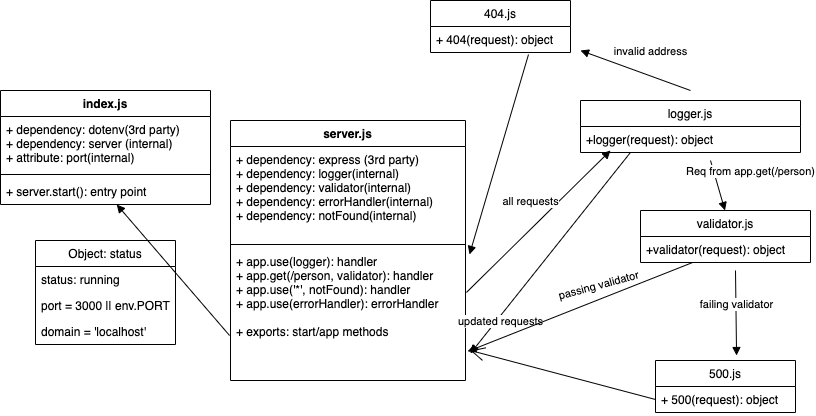

The diagram above was exported from draw.io. Its source (the exported page's mxGraphModel, read from the mxfile embedded in the PNG):
<mxGraphModel dx="1149" dy="559" grid="1" gridSize="10" guides="1" tooltips="1" connect="1" arrows="1" fold="1" page="1" pageScale="1" pageWidth="850" pageHeight="1100" math="0" shadow="0">
  <root>
    <mxCell id="0" />
    <mxCell id="1" parent="0" />
    <mxCell id="8BnWSdV8bEVaE2Squ0-J-7" value="server.js" style="swimlane;fontStyle=1;align=center;verticalAlign=top;childLayout=stackLayout;horizontal=1;startSize=26;horizontalStack=0;resizeParent=1;resizeParentMax=0;resizeLast=0;collapsible=1;marginBottom=0;" vertex="1" parent="1">
      <mxGeometry x="240" y="230" width="235" height="260" as="geometry" />
    </mxCell>
    <mxCell id="8BnWSdV8bEVaE2Squ0-J-8" value="+ dependency: express (3rd party)&#10;+ dependency: logger(internal)&#10;+ dependency: validator(internal)&#10;+ dependency: errorHandler(internal)&#10;+ dependency: notFound(internal)&#10;" style="text;strokeColor=none;fillColor=none;align=left;verticalAlign=top;spacingLeft=4;spacingRight=4;overflow=hidden;rotatable=0;points=[[0,0.5],[1,0.5]];portConstraint=eastwest;" vertex="1" parent="8BnWSdV8bEVaE2Squ0-J-7">
      <mxGeometry y="26" width="235" height="94" as="geometry" />
    </mxCell>
    <mxCell id="8BnWSdV8bEVaE2Squ0-J-9" value="" style="line;strokeWidth=1;fillColor=none;align=left;verticalAlign=middle;spacingTop=-1;spacingLeft=3;spacingRight=3;rotatable=0;labelPosition=right;points=[];portConstraint=eastwest;" vertex="1" parent="8BnWSdV8bEVaE2Squ0-J-7">
      <mxGeometry y="120" width="235" height="8" as="geometry" />
    </mxCell>
    <mxCell id="8BnWSdV8bEVaE2Squ0-J-10" value="+ app.use(logger): handler&#10;+ app.get(/person, validator): handler&#10;+ app.use('*', notFound): handler&#10;+ app.use(errorHandler): errorHandler&#10;&#10;+ exports: start/app methods" style="text;strokeColor=none;fillColor=none;align=left;verticalAlign=top;spacingLeft=4;spacingRight=4;overflow=hidden;rotatable=0;points=[[0,0.5],[1,0.5]];portConstraint=eastwest;" vertex="1" parent="8BnWSdV8bEVaE2Squ0-J-7">
      <mxGeometry y="128" width="235" height="132" as="geometry" />
    </mxCell>
    <mxCell id="8BnWSdV8bEVaE2Squ0-J-17" value="logger.js" style="swimlane;fontStyle=0;childLayout=stackLayout;horizontal=1;startSize=26;fillColor=none;horizontalStack=0;resizeParent=1;resizeParentMax=0;resizeLast=0;collapsible=1;marginBottom=0;" vertex="1" parent="1">
      <mxGeometry x="590" y="210" width="220" height="52" as="geometry" />
    </mxCell>
    <mxCell id="8BnWSdV8bEVaE2Squ0-J-18" value="+logger(request): object" style="text;strokeColor=none;fillColor=none;align=left;verticalAlign=top;spacingLeft=4;spacingRight=4;overflow=hidden;rotatable=0;points=[[0,0.5],[1,0.5]];portConstraint=eastwest;" vertex="1" parent="8BnWSdV8bEVaE2Squ0-J-17">
      <mxGeometry y="26" width="220" height="26" as="geometry" />
    </mxCell>
    <mxCell id="8BnWSdV8bEVaE2Squ0-J-22" value="validator.js" style="swimlane;fontStyle=0;childLayout=stackLayout;horizontal=1;startSize=26;fillColor=none;horizontalStack=0;resizeParent=1;resizeParentMax=0;resizeLast=0;collapsible=1;marginBottom=0;" vertex="1" parent="1">
      <mxGeometry x="650" y="320" width="170" height="52" as="geometry" />
    </mxCell>
    <mxCell id="8BnWSdV8bEVaE2Squ0-J-23" value="+validator(request): object" style="text;strokeColor=none;fillColor=none;align=left;verticalAlign=top;spacingLeft=4;spacingRight=4;overflow=hidden;rotatable=0;points=[[0,0.5],[1,0.5]];portConstraint=eastwest;" vertex="1" parent="8BnWSdV8bEVaE2Squ0-J-22">
      <mxGeometry y="26" width="170" height="26" as="geometry" />
    </mxCell>
    <mxCell id="8BnWSdV8bEVaE2Squ0-J-27" value="Object: status" style="swimlane;fontStyle=0;childLayout=stackLayout;horizontal=1;startSize=26;fillColor=none;horizontalStack=0;resizeParent=1;resizeParentMax=0;resizeLast=0;collapsible=1;marginBottom=0;" vertex="1" parent="1">
      <mxGeometry x="45" y="350" width="140" height="104" as="geometry" />
    </mxCell>
    <mxCell id="8BnWSdV8bEVaE2Squ0-J-28" value="status: running" style="text;strokeColor=none;fillColor=none;align=left;verticalAlign=top;spacingLeft=4;spacingRight=4;overflow=hidden;rotatable=0;points=[[0,0.5],[1,0.5]];portConstraint=eastwest;" vertex="1" parent="8BnWSdV8bEVaE2Squ0-J-27">
      <mxGeometry y="26" width="140" height="26" as="geometry" />
    </mxCell>
    <mxCell id="8BnWSdV8bEVaE2Squ0-J-29" value="port = 3000 || env.PORT" style="text;strokeColor=none;fillColor=none;align=left;verticalAlign=top;spacingLeft=4;spacingRight=4;overflow=hidden;rotatable=0;points=[[0,0.5],[1,0.5]];portConstraint=eastwest;" vertex="1" parent="8BnWSdV8bEVaE2Squ0-J-27">
      <mxGeometry y="52" width="140" height="26" as="geometry" />
    </mxCell>
    <mxCell id="8BnWSdV8bEVaE2Squ0-J-30" value="domain = 'localhost'" style="text;strokeColor=none;fillColor=none;align=left;verticalAlign=top;spacingLeft=4;spacingRight=4;overflow=hidden;rotatable=0;points=[[0,0.5],[1,0.5]];portConstraint=eastwest;" vertex="1" parent="8BnWSdV8bEVaE2Squ0-J-27">
      <mxGeometry y="78" width="140" height="26" as="geometry" />
    </mxCell>
    <mxCell id="8BnWSdV8bEVaE2Squ0-J-31" value="index.js" style="swimlane;fontStyle=1;align=center;verticalAlign=top;childLayout=stackLayout;horizontal=1;startSize=26;horizontalStack=0;resizeParent=1;resizeParentMax=0;resizeLast=0;collapsible=1;marginBottom=0;" vertex="1" parent="1">
      <mxGeometry x="10" y="200" width="210" height="114" as="geometry" />
    </mxCell>
    <mxCell id="8BnWSdV8bEVaE2Squ0-J-32" value="+ dependency: dotenv(3rd party)&#10;+ dependency: server (internal)&#10;+ attribute: port(internal)" style="text;strokeColor=none;fillColor=none;align=left;verticalAlign=top;spacingLeft=4;spacingRight=4;overflow=hidden;rotatable=0;points=[[0,0.5],[1,0.5]];portConstraint=eastwest;" vertex="1" parent="8BnWSdV8bEVaE2Squ0-J-31">
      <mxGeometry y="26" width="210" height="54" as="geometry" />
    </mxCell>
    <mxCell id="8BnWSdV8bEVaE2Squ0-J-33" value="" style="line;strokeWidth=1;fillColor=none;align=left;verticalAlign=middle;spacingTop=-1;spacingLeft=3;spacingRight=3;rotatable=0;labelPosition=right;points=[];portConstraint=eastwest;" vertex="1" parent="8BnWSdV8bEVaE2Squ0-J-31">
      <mxGeometry y="80" width="210" height="8" as="geometry" />
    </mxCell>
    <mxCell id="8BnWSdV8bEVaE2Squ0-J-34" value="+ server.start(): entry point" style="text;strokeColor=none;fillColor=none;align=left;verticalAlign=top;spacingLeft=4;spacingRight=4;overflow=hidden;rotatable=0;points=[[0,0.5],[1,0.5]];portConstraint=eastwest;" vertex="1" parent="8BnWSdV8bEVaE2Squ0-J-31">
      <mxGeometry y="88" width="210" height="26" as="geometry" />
    </mxCell>
    <mxCell id="8BnWSdV8bEVaE2Squ0-J-35" value="Req from app.get(/person)" style="html=1;verticalAlign=bottom;endArrow=block;" edge="1" parent="1">
      <mxGeometry x="0.1659" y="33" width="80" relative="1" as="geometry">
        <mxPoint x="720" y="270" as="sourcePoint" />
        <mxPoint x="734.5" y="320" as="targetPoint" />
        <mxPoint as="offset" />
      </mxGeometry>
    </mxCell>
    <mxCell id="8BnWSdV8bEVaE2Squ0-J-36" value="" style="html=1;verticalAlign=bottom;endArrow=block;exitX=-0.004;exitY=0.659;exitDx=0;exitDy=0;exitPerimeter=0;" edge="1" parent="1" source="8BnWSdV8bEVaE2Squ0-J-10" target="8BnWSdV8bEVaE2Squ0-J-34">
      <mxGeometry width="80" relative="1" as="geometry">
        <mxPoint x="270" y="400" as="sourcePoint" />
        <mxPoint x="160" y="350" as="targetPoint" />
      </mxGeometry>
    </mxCell>
    <mxCell id="8BnWSdV8bEVaE2Squ0-J-40" value="updated requests" style="html=1;verticalAlign=bottom;endArrow=block;exitX=0.227;exitY=1;exitDx=0;exitDy=0;exitPerimeter=0;entryX=1.021;entryY=0.795;entryDx=0;entryDy=0;entryPerimeter=0;" edge="1" parent="1" source="8BnWSdV8bEVaE2Squ0-J-18" target="8BnWSdV8bEVaE2Squ0-J-10">
      <mxGeometry x="0.7144" y="9" width="80" relative="1" as="geometry">
        <mxPoint x="560" y="470" as="sourcePoint" />
        <mxPoint x="550" y="550" as="targetPoint" />
        <mxPoint as="offset" />
      </mxGeometry>
    </mxCell>
    <mxCell id="8BnWSdV8bEVaE2Squ0-J-42" value="" style="html=1;verticalAlign=bottom;endArrow=block;entryX=1.009;entryY=0.78;entryDx=0;entryDy=0;entryPerimeter=0;" edge="1" parent="1" source="8BnWSdV8bEVaE2Squ0-J-23" target="8BnWSdV8bEVaE2Squ0-J-10">
      <mxGeometry width="80" relative="1" as="geometry">
        <mxPoint x="540" y="260" as="sourcePoint" />
        <mxPoint x="550" y="360" as="targetPoint" />
      </mxGeometry>
    </mxCell>
    <mxCell id="8BnWSdV8bEVaE2Squ0-J-43" value="404.js" style="swimlane;fontStyle=0;childLayout=stackLayout;horizontal=1;startSize=26;fillColor=none;horizontalStack=0;resizeParent=1;resizeParentMax=0;resizeLast=0;collapsible=1;marginBottom=0;" vertex="1" parent="1">
      <mxGeometry x="440" y="110" width="140" height="52" as="geometry" />
    </mxCell>
    <mxCell id="8BnWSdV8bEVaE2Squ0-J-44" value="+ 404(request): object&#10;" style="text;strokeColor=none;fillColor=none;align=left;verticalAlign=top;spacingLeft=4;spacingRight=4;overflow=hidden;rotatable=0;points=[[0,0.5],[1,0.5]];portConstraint=eastwest;" vertex="1" parent="8BnWSdV8bEVaE2Squ0-J-43">
      <mxGeometry y="26" width="140" height="26" as="geometry" />
    </mxCell>
    <mxCell id="8BnWSdV8bEVaE2Squ0-J-47" value="500.js" style="swimlane;fontStyle=0;childLayout=stackLayout;horizontal=1;startSize=26;fillColor=none;horizontalStack=0;resizeParent=1;resizeParentMax=0;resizeLast=0;collapsible=1;marginBottom=0;" vertex="1" parent="1">
      <mxGeometry x="665" y="470" width="140" height="52" as="geometry" />
    </mxCell>
    <mxCell id="8BnWSdV8bEVaE2Squ0-J-48" value="+ 500(request): object&#10;" style="text;strokeColor=none;fillColor=none;align=left;verticalAlign=top;spacingLeft=4;spacingRight=4;overflow=hidden;rotatable=0;points=[[0,0.5],[1,0.5]];portConstraint=eastwest;" vertex="1" parent="8BnWSdV8bEVaE2Squ0-J-47">
      <mxGeometry y="26" width="140" height="26" as="geometry" />
    </mxCell>
    <mxCell id="8BnWSdV8bEVaE2Squ0-J-49" value="failing validator" style="html=1;verticalAlign=bottom;endArrow=block;entryX=0.579;entryY=-0.096;entryDx=0;entryDy=0;entryPerimeter=0;" edge="1" parent="1" target="8BnWSdV8bEVaE2Squ0-J-47">
      <mxGeometry width="80" relative="1" as="geometry">
        <mxPoint x="745" y="380" as="sourcePoint" />
        <mxPoint x="745" y="454" as="targetPoint" />
      </mxGeometry>
    </mxCell>
    <mxCell id="8BnWSdV8bEVaE2Squ0-J-51" value="&lt;span style=&quot;color: rgb(0 , 0 , 0) ; font-family: &amp;#34;helvetica&amp;#34; ; font-size: 11px ; font-style: normal ; font-weight: 400 ; letter-spacing: normal ; text-align: center ; text-indent: 0px ; text-transform: none ; word-spacing: 0px ; background-color: rgb(255 , 255 , 255) ; display: inline ; float: none&quot;&gt;passing validator&lt;br&gt;&lt;/span&gt;" style="text;whiteSpace=wrap;html=1;rotation=-15;" vertex="1" parent="1">
      <mxGeometry x="565" y="379.5" width="100" height="30" as="geometry" />
    </mxCell>
    <mxCell id="8BnWSdV8bEVaE2Squ0-J-53" value="invalid address" style="html=1;verticalAlign=bottom;endArrow=block;" edge="1" parent="1">
      <mxGeometry x="-0.1825" y="-15" width="80" relative="1" as="geometry">
        <mxPoint x="700" y="200" as="sourcePoint" />
        <mxPoint x="590" y="160" as="targetPoint" />
        <mxPoint y="1" as="offset" />
      </mxGeometry>
    </mxCell>
    <mxCell id="8BnWSdV8bEVaE2Squ0-J-54" value="" style="html=1;verticalAlign=bottom;endArrow=block;exitX=0.7;exitY=1.077;exitDx=0;exitDy=0;exitPerimeter=0;entryX=1.017;entryY=0.045;entryDx=0;entryDy=0;entryPerimeter=0;" edge="1" parent="1" source="8BnWSdV8bEVaE2Squ0-J-44" target="8BnWSdV8bEVaE2Squ0-J-10">
      <mxGeometry width="80" relative="1" as="geometry">
        <mxPoint x="480" y="180" as="sourcePoint" />
        <mxPoint x="500" y="260" as="targetPoint" />
      </mxGeometry>
    </mxCell>
    <mxCell id="8BnWSdV8bEVaE2Squ0-J-57" value="all requests" style="html=1;verticalAlign=bottom;endArrow=block;exitX=1.004;exitY=0.333;exitDx=0;exitDy=0;exitPerimeter=0;" edge="1" parent="1" source="8BnWSdV8bEVaE2Squ0-J-10">
      <mxGeometry x="0.0201" y="13" width="80" relative="1" as="geometry">
        <mxPoint x="540" y="260" as="sourcePoint" />
        <mxPoint x="620" y="260" as="targetPoint" />
        <mxPoint as="offset" />
      </mxGeometry>
    </mxCell>
    <mxCell id="8BnWSdV8bEVaE2Squ0-J-59" value="" style="endArrow=open;endFill=1;endSize=12;html=1;exitX=0;exitY=0.5;exitDx=0;exitDy=0;" edge="1" parent="1" source="8BnWSdV8bEVaE2Squ0-J-48">
      <mxGeometry width="160" relative="1" as="geometry">
        <mxPoint x="420" y="522" as="sourcePoint" />
        <mxPoint x="480" y="460" as="targetPoint" />
      </mxGeometry>
    </mxCell>
  </root>
</mxGraphModel>